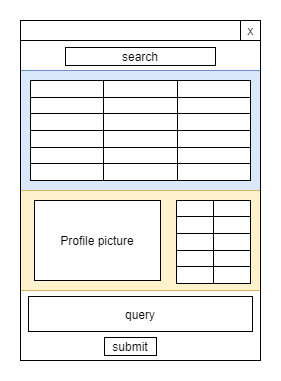

The diagram above was exported from draw.io. Its source (the exported page's mxGraphModel, read from the mxfile embedded in the PNG):
<mxGraphModel dx="1086" dy="806" grid="1" gridSize="10" guides="1" tooltips="1" connect="1" arrows="1" fold="1" page="1" pageScale="1" pageWidth="827" pageHeight="1169" math="0" shadow="0">
  <root>
    <mxCell id="0" />
    <mxCell id="1" parent="0" />
    <mxCell id="2" value="" style="rounded=0;whiteSpace=wrap;html=1;fillColor=#dae8fc;strokeColor=#6c8ebf;" vertex="1" parent="1">
      <mxGeometry x="480" y="410" width="240" height="120" as="geometry" />
    </mxCell>
    <mxCell id="3" value="" style="rounded=0;whiteSpace=wrap;html=1;fillColor=#fff2cc;strokeColor=#d6b656;" vertex="1" parent="1">
      <mxGeometry x="480" y="530" width="240" height="100" as="geometry" />
    </mxCell>
    <mxCell id="4" value="" style="rounded=0;whiteSpace=wrap;html=1;" vertex="1" parent="1">
      <mxGeometry x="480" y="360" width="220" height="20" as="geometry" />
    </mxCell>
    <mxCell id="5" value="" style="rounded=0;whiteSpace=wrap;html=1;" vertex="1" parent="1">
      <mxGeometry x="700" y="360" width="20" height="20" as="geometry" />
    </mxCell>
    <mxCell id="6" value="x" style="text;html=1;align=center;verticalAlign=middle;resizable=0;points=[];autosize=1;" vertex="1" parent="1">
      <mxGeometry x="700" y="360" width="20" height="20" as="geometry" />
    </mxCell>
    <mxCell id="7" value="Profile picture" style="rounded=0;whiteSpace=wrap;html=1;" vertex="1" parent="1">
      <mxGeometry x="494" y="540" width="126" height="80" as="geometry" />
    </mxCell>
    <mxCell id="8" value="search" style="rounded=0;whiteSpace=wrap;html=1;fillColor=none;" vertex="1" parent="1">
      <mxGeometry x="525" y="387" width="150" height="18" as="geometry" />
    </mxCell>
    <mxCell id="9" value="query" style="rounded=0;whiteSpace=wrap;html=1;fillColor=none;" vertex="1" parent="1">
      <mxGeometry x="488" y="636" width="224" height="35" as="geometry" />
    </mxCell>
    <mxCell id="10" value="submit" style="rounded=0;whiteSpace=wrap;html=1;fillColor=none;" vertex="1" parent="1">
      <mxGeometry x="564" y="677" width="52" height="18" as="geometry" />
    </mxCell>
    <mxCell id="11" value="" style="rounded=0;whiteSpace=wrap;html=1;fillColor=none;" vertex="1" parent="1">
      <mxGeometry x="480" y="380" width="240" height="320" as="geometry" />
    </mxCell>
    <mxCell id="12" value="" style="shape=table;html=1;whiteSpace=wrap;startSize=0;container=1;collapsible=0;childLayout=tableLayout;" vertex="1" parent="1">
      <mxGeometry x="636" y="540" width="74" height="83" as="geometry" />
    </mxCell>
    <mxCell id="13" value="" style="shape=partialRectangle;html=1;whiteSpace=wrap;collapsible=0;dropTarget=0;pointerEvents=0;fillColor=none;top=0;left=0;bottom=0;right=0;points=[[0,0.5],[1,0.5]];portConstraint=eastwest;" vertex="1" parent="12">
      <mxGeometry width="74" height="16" as="geometry" />
    </mxCell>
    <mxCell id="14" value="" style="shape=partialRectangle;html=1;whiteSpace=wrap;connectable=0;fillColor=none;top=0;left=0;bottom=0;right=0;overflow=hidden;" vertex="1" parent="13">
      <mxGeometry width="37" height="16" as="geometry" />
    </mxCell>
    <mxCell id="15" value="" style="shape=partialRectangle;html=1;whiteSpace=wrap;connectable=0;fillColor=none;top=0;left=0;bottom=0;right=0;overflow=hidden;" vertex="1" parent="13">
      <mxGeometry x="37" width="37" height="16" as="geometry" />
    </mxCell>
    <mxCell id="16" value="" style="shape=partialRectangle;html=1;whiteSpace=wrap;collapsible=0;dropTarget=0;pointerEvents=0;fillColor=none;top=0;left=0;bottom=0;right=0;points=[[0,0.5],[1,0.5]];portConstraint=eastwest;" vertex="1" parent="12">
      <mxGeometry y="16" width="74" height="17" as="geometry" />
    </mxCell>
    <mxCell id="17" value="" style="shape=partialRectangle;html=1;whiteSpace=wrap;connectable=0;fillColor=none;top=0;left=0;bottom=0;right=0;overflow=hidden;" vertex="1" parent="16">
      <mxGeometry width="37" height="17" as="geometry" />
    </mxCell>
    <mxCell id="18" value="" style="shape=partialRectangle;html=1;whiteSpace=wrap;connectable=0;fillColor=none;top=0;left=0;bottom=0;right=0;overflow=hidden;" vertex="1" parent="16">
      <mxGeometry x="37" width="37" height="17" as="geometry" />
    </mxCell>
    <mxCell id="19" value="" style="shape=partialRectangle;html=1;whiteSpace=wrap;collapsible=0;dropTarget=0;pointerEvents=0;fillColor=none;top=0;left=0;bottom=0;right=0;points=[[0,0.5],[1,0.5]];portConstraint=eastwest;" vertex="1" parent="12">
      <mxGeometry y="33" width="74" height="17" as="geometry" />
    </mxCell>
    <mxCell id="20" value="" style="shape=partialRectangle;html=1;whiteSpace=wrap;connectable=0;fillColor=none;top=0;left=0;bottom=0;right=0;overflow=hidden;" vertex="1" parent="19">
      <mxGeometry width="37" height="17" as="geometry" />
    </mxCell>
    <mxCell id="21" value="" style="shape=partialRectangle;html=1;whiteSpace=wrap;connectable=0;fillColor=none;top=0;left=0;bottom=0;right=0;overflow=hidden;" vertex="1" parent="19">
      <mxGeometry x="37" width="37" height="17" as="geometry" />
    </mxCell>
    <mxCell id="22" value="" style="shape=partialRectangle;html=1;whiteSpace=wrap;collapsible=0;dropTarget=0;pointerEvents=0;fillColor=none;top=0;left=0;bottom=0;right=0;points=[[0,0.5],[1,0.5]];portConstraint=eastwest;" vertex="1" parent="12">
      <mxGeometry y="50" width="74" height="16" as="geometry" />
    </mxCell>
    <mxCell id="23" value="" style="shape=partialRectangle;html=1;whiteSpace=wrap;connectable=0;fillColor=none;top=0;left=0;bottom=0;right=0;overflow=hidden;" vertex="1" parent="22">
      <mxGeometry width="37" height="16" as="geometry" />
    </mxCell>
    <mxCell id="24" value="" style="shape=partialRectangle;html=1;whiteSpace=wrap;connectable=0;fillColor=none;top=0;left=0;bottom=0;right=0;overflow=hidden;" vertex="1" parent="22">
      <mxGeometry x="37" width="37" height="16" as="geometry" />
    </mxCell>
    <mxCell id="25" value="" style="shape=partialRectangle;html=1;whiteSpace=wrap;collapsible=0;dropTarget=0;pointerEvents=0;fillColor=none;top=0;left=0;bottom=0;right=0;points=[[0,0.5],[1,0.5]];portConstraint=eastwest;" vertex="1" parent="12">
      <mxGeometry y="66" width="74" height="17" as="geometry" />
    </mxCell>
    <mxCell id="26" value="" style="shape=partialRectangle;html=1;whiteSpace=wrap;connectable=0;fillColor=none;top=0;left=0;bottom=0;right=0;overflow=hidden;" vertex="1" parent="25">
      <mxGeometry width="37" height="17" as="geometry" />
    </mxCell>
    <mxCell id="27" value="" style="shape=partialRectangle;html=1;whiteSpace=wrap;connectable=0;fillColor=none;top=0;left=0;bottom=0;right=0;overflow=hidden;" vertex="1" parent="25">
      <mxGeometry x="37" width="37" height="17" as="geometry" />
    </mxCell>
    <mxCell id="28" value="" style="shape=table;html=1;whiteSpace=wrap;startSize=0;container=1;collapsible=0;childLayout=tableLayout;" vertex="1" parent="1">
      <mxGeometry x="490" y="420" width="220" height="100" as="geometry" />
    </mxCell>
    <mxCell id="29" value="" style="shape=partialRectangle;html=1;whiteSpace=wrap;collapsible=0;dropTarget=0;pointerEvents=0;fillColor=none;top=0;left=0;bottom=0;right=0;points=[[0,0.5],[1,0.5]];portConstraint=eastwest;" vertex="1" parent="28">
      <mxGeometry width="220" height="17" as="geometry" />
    </mxCell>
    <mxCell id="30" value="" style="shape=partialRectangle;html=1;whiteSpace=wrap;connectable=0;fillColor=none;top=0;left=0;bottom=0;right=0;overflow=hidden;" vertex="1" parent="29">
      <mxGeometry width="73" height="17" as="geometry" />
    </mxCell>
    <mxCell id="31" value="" style="shape=partialRectangle;html=1;whiteSpace=wrap;connectable=0;fillColor=none;top=0;left=0;bottom=0;right=0;overflow=hidden;" vertex="1" parent="29">
      <mxGeometry x="73" width="74" height="17" as="geometry" />
    </mxCell>
    <mxCell id="32" value="" style="shape=partialRectangle;html=1;whiteSpace=wrap;connectable=0;fillColor=none;top=0;left=0;bottom=0;right=0;overflow=hidden;" vertex="1" parent="29">
      <mxGeometry x="147" width="73" height="17" as="geometry" />
    </mxCell>
    <mxCell id="33" value="" style="shape=partialRectangle;html=1;whiteSpace=wrap;collapsible=0;dropTarget=0;pointerEvents=0;fillColor=none;top=0;left=0;bottom=0;right=0;points=[[0,0.5],[1,0.5]];portConstraint=eastwest;" vertex="1" parent="28">
      <mxGeometry y="17" width="220" height="16" as="geometry" />
    </mxCell>
    <mxCell id="34" value="" style="shape=partialRectangle;html=1;whiteSpace=wrap;connectable=0;fillColor=none;top=0;left=0;bottom=0;right=0;overflow=hidden;" vertex="1" parent="33">
      <mxGeometry width="73" height="16" as="geometry" />
    </mxCell>
    <mxCell id="35" value="" style="shape=partialRectangle;html=1;whiteSpace=wrap;connectable=0;fillColor=none;top=0;left=0;bottom=0;right=0;overflow=hidden;" vertex="1" parent="33">
      <mxGeometry x="73" width="74" height="16" as="geometry" />
    </mxCell>
    <mxCell id="36" value="" style="shape=partialRectangle;html=1;whiteSpace=wrap;connectable=0;fillColor=none;top=0;left=0;bottom=0;right=0;overflow=hidden;" vertex="1" parent="33">
      <mxGeometry x="147" width="73" height="16" as="geometry" />
    </mxCell>
    <mxCell id="37" value="" style="shape=partialRectangle;html=1;whiteSpace=wrap;collapsible=0;dropTarget=0;pointerEvents=0;fillColor=none;top=0;left=0;bottom=0;right=0;points=[[0,0.5],[1,0.5]];portConstraint=eastwest;" vertex="1" parent="28">
      <mxGeometry y="33" width="220" height="17" as="geometry" />
    </mxCell>
    <mxCell id="38" value="" style="shape=partialRectangle;html=1;whiteSpace=wrap;connectable=0;fillColor=none;top=0;left=0;bottom=0;right=0;overflow=hidden;" vertex="1" parent="37">
      <mxGeometry width="73" height="17" as="geometry" />
    </mxCell>
    <mxCell id="39" value="" style="shape=partialRectangle;html=1;whiteSpace=wrap;connectable=0;fillColor=none;top=0;left=0;bottom=0;right=0;overflow=hidden;" vertex="1" parent="37">
      <mxGeometry x="73" width="74" height="17" as="geometry" />
    </mxCell>
    <mxCell id="40" value="" style="shape=partialRectangle;html=1;whiteSpace=wrap;connectable=0;fillColor=none;top=0;left=0;bottom=0;right=0;overflow=hidden;" vertex="1" parent="37">
      <mxGeometry x="147" width="73" height="17" as="geometry" />
    </mxCell>
    <mxCell id="41" value="" style="shape=partialRectangle;html=1;whiteSpace=wrap;collapsible=0;dropTarget=0;pointerEvents=0;fillColor=none;top=0;left=0;bottom=0;right=0;points=[[0,0.5],[1,0.5]];portConstraint=eastwest;" vertex="1" parent="28">
      <mxGeometry y="50" width="220" height="17" as="geometry" />
    </mxCell>
    <mxCell id="42" value="" style="shape=partialRectangle;html=1;whiteSpace=wrap;connectable=0;fillColor=none;top=0;left=0;bottom=0;right=0;overflow=hidden;" vertex="1" parent="41">
      <mxGeometry width="73" height="17" as="geometry" />
    </mxCell>
    <mxCell id="43" value="" style="shape=partialRectangle;html=1;whiteSpace=wrap;connectable=0;fillColor=none;top=0;left=0;bottom=0;right=0;overflow=hidden;" vertex="1" parent="41">
      <mxGeometry x="73" width="74" height="17" as="geometry" />
    </mxCell>
    <mxCell id="44" value="" style="shape=partialRectangle;html=1;whiteSpace=wrap;connectable=0;fillColor=none;top=0;left=0;bottom=0;right=0;overflow=hidden;" vertex="1" parent="41">
      <mxGeometry x="147" width="73" height="17" as="geometry" />
    </mxCell>
    <mxCell id="45" value="" style="shape=partialRectangle;html=1;whiteSpace=wrap;collapsible=0;dropTarget=0;pointerEvents=0;fillColor=none;top=0;left=0;bottom=0;right=0;points=[[0,0.5],[1,0.5]];portConstraint=eastwest;" vertex="1" parent="28">
      <mxGeometry y="67" width="220" height="16" as="geometry" />
    </mxCell>
    <mxCell id="46" value="" style="shape=partialRectangle;html=1;whiteSpace=wrap;connectable=0;fillColor=none;top=0;left=0;bottom=0;right=0;overflow=hidden;" vertex="1" parent="45">
      <mxGeometry width="73" height="16" as="geometry" />
    </mxCell>
    <mxCell id="47" value="" style="shape=partialRectangle;html=1;whiteSpace=wrap;connectable=0;fillColor=none;top=0;left=0;bottom=0;right=0;overflow=hidden;" vertex="1" parent="45">
      <mxGeometry x="73" width="74" height="16" as="geometry" />
    </mxCell>
    <mxCell id="48" value="" style="shape=partialRectangle;html=1;whiteSpace=wrap;connectable=0;fillColor=none;top=0;left=0;bottom=0;right=0;overflow=hidden;" vertex="1" parent="45">
      <mxGeometry x="147" width="73" height="16" as="geometry" />
    </mxCell>
    <mxCell id="49" value="" style="shape=partialRectangle;html=1;whiteSpace=wrap;collapsible=0;dropTarget=0;pointerEvents=0;fillColor=none;top=0;left=0;bottom=0;right=0;points=[[0,0.5],[1,0.5]];portConstraint=eastwest;" vertex="1" parent="28">
      <mxGeometry y="83" width="220" height="17" as="geometry" />
    </mxCell>
    <mxCell id="50" value="" style="shape=partialRectangle;html=1;whiteSpace=wrap;connectable=0;fillColor=none;top=0;left=0;bottom=0;right=0;overflow=hidden;" vertex="1" parent="49">
      <mxGeometry width="73" height="17" as="geometry" />
    </mxCell>
    <mxCell id="51" value="" style="shape=partialRectangle;html=1;whiteSpace=wrap;connectable=0;fillColor=none;top=0;left=0;bottom=0;right=0;overflow=hidden;" vertex="1" parent="49">
      <mxGeometry x="73" width="74" height="17" as="geometry" />
    </mxCell>
    <mxCell id="52" value="" style="shape=partialRectangle;html=1;whiteSpace=wrap;connectable=0;fillColor=none;top=0;left=0;bottom=0;right=0;overflow=hidden;" vertex="1" parent="49">
      <mxGeometry x="147" width="73" height="17" as="geometry" />
    </mxCell>
  </root>
</mxGraphModel>